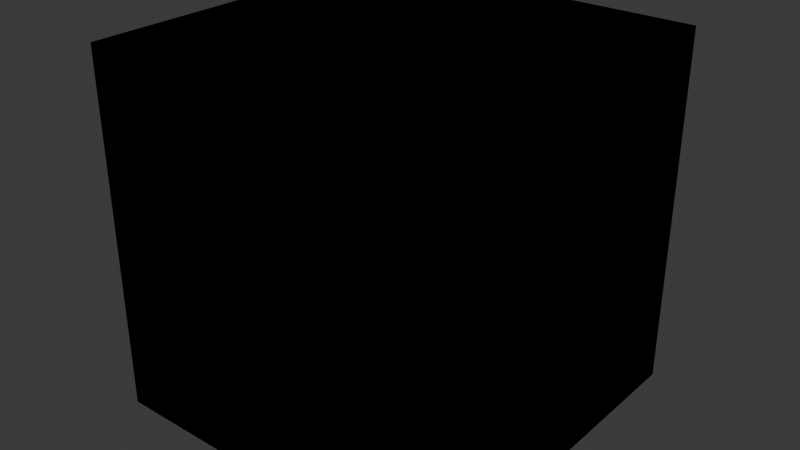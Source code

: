 # Source: Unstable.blend  (saved by Blender 4.3.32; exported with 4.5.12 LTS)
import bpy
from mathutils import Matrix  # noqa: F401  (used for matrix-valued properties, if any)

bpy.ops.wm.read_factory_settings(use_empty=True)
scene = bpy.context.scene
scene.name = 'Scene'

# ---- collections
col_dev_unstable = bpy.data.collections.new('dev.Unstable'); scene.collection.children.link(col_dev_unstable)

# ---- materials (node trees are filled in below, after node groups)
mat_dev_unstable = bpy.data.materials.new('dev.Unstable')
mat_dev_unstable.alpha_threshold = 0.0
mat_dev_unstable.roughness = 0.5
mat_dev_unstable.line_color = (0.0, 0.0, 0.0, 1.0)

# ---- node groups
ng_experimental = bpy.data.node_groups.new('Experimental', 'ShaderNodeTree')
_s = ng_experimental.interface.new_socket(name='Unstable', in_out='OUTPUT', socket_type='NodeSocketShader')
_s.hide_value = True
_s = ng_experimental.interface.new_socket(name='DO NOT USE FOR PRODUCTION', in_out='OUTPUT', socket_type='NodeSocketShader')
_s.hide_value = True
_s = ng_experimental.interface.new_socket(name='Unstable', in_out='INPUT', socket_type='NodeSocketShader')
_s.hide_value = True
_s = ng_experimental.interface.new_socket(name='DO NOT USE FOR PRODUCTION', in_out='INPUT', socket_type='NodeSocketShader')
_s.hide_value = True
_N = ng_experimental.nodes; _L = ng_experimental.links
n0 = _N.new('NodeGroupOutput'); n0.name = 'Group Output'; n0.location = (209, 92)
n1 = _N.new('NodeGroupInput'); n1.name = 'Group Input'; n1.location = (-191, 92)
n2 = _N.new('NodeFrame'); n2.name = 'Frame'; n2.location = (-225, -30)
n2.label = '⚠️ **Experimental**: This package is still in development. '
n2.width = 624
n3 = _N.new('NodeFrame'); n3.name = 'Frame.001'; n3.location = (-162, -108)
n3.label = 'Features may change or be removed without notice.'
n3.width = 512
n4 = _N.new('NodeFrame'); n4.name = 'Frame.002'; n4.location = (-124, 174)
n4.label = 'idv.lvoxx.ls.cherry.dev.Unstable'
n4.width = 371
_L.new(n1.outputs[0], n0.inputs[0])
_L.new(n1.outputs[1], n0.inputs[1])
n0.is_active_output = True
ng_deprecated = bpy.data.node_groups.new('Deprecated', 'ShaderNodeTree')
_s = ng_deprecated.interface.new_socket(name='Deprecated', in_out='OUTPUT', socket_type='NodeSocketShader')
_s.hide_value = True
_s = ng_deprecated.interface.new_socket(name='USE NEW NODE BELOW INSTEAD', in_out='OUTPUT', socket_type='NodeSocketShader')
_s.hide_value = True
_s = ng_deprecated.interface.new_socket(name='Deprecated', in_out='INPUT', socket_type='NodeSocketShader')
_s.hide_value = True
_s = ng_deprecated.interface.new_socket(name='USE NEW NODE BELOW INSTEAD', in_out='INPUT', socket_type='NodeSocketShader')
_s.hide_value = True
_N = ng_deprecated.nodes; _L = ng_deprecated.links
n0 = _N.new('NodeGroupOutput'); n0.name = 'Group Output'; n0.location = (209, 92)
n1 = _N.new('NodeGroupInput'); n1.name = 'Group Input'; n1.location = (-191, 92)
n2 = _N.new('NodeFrame'); n2.name = 'Frame'; n2.location = (-225, -30)
n2.label = '⚠️ **Deprecated**: This package will be removed'
n2.width = 624
n3 = _N.new('NodeFrame'); n3.name = 'Frame.001'; n3.location = (-162, -108)
n3.label = 'Features may change or be removed without notice.'
n3.width = 512
n4 = _N.new('NodeFrame'); n4.name = 'Frame.002'; n4.location = (-124, 174)
n4.label = 'idv.lvoxx.ls.cherry.dev.Unstable'
n4.width = 371
_L.new(n1.outputs[0], n0.inputs[0])
_L.new(n1.outputs[1], n0.inputs[1])
n0.is_active_output = True

# ---- material node trees
mat_dev_unstable.use_nodes = True; mat_dev_unstable.node_tree.nodes.clear()
_N = mat_dev_unstable.node_tree.nodes; _L = mat_dev_unstable.node_tree.links
n0 = _N.new('ShaderNodeOutputMaterial'); n0.name = 'Material Output'; n0.location = (300, 300)
n1 = _N.new('ShaderNodeGroup'); n1.name = 'Group.001'; n1.location = (-72, 299)
n1.width = 250
n1.node_tree = ng_experimental
n2 = _N.new('ShaderNodeGroup'); n2.name = 'Group.002'; n2.location = (-72, 135)
n2.width = 250
n2.node_tree = ng_deprecated
n0.is_active_output = True

# ---- world
world_world = bpy.data.worlds.new('World'); scene.world = world_world
world_world.use_nodes = True; world_world.node_tree.nodes.clear()
_N = world_world.node_tree.nodes; _L = world_world.node_tree.links
n0 = _N.new('ShaderNodeOutputWorld'); n0.name = 'World Output'; n0.location = (300, 300)
n1 = _N.new('ShaderNodeBackground'); n1.name = 'Background'; n1.location = (10, 300)
n1.inputs[0].default_value = (0.05088, 0.05088, 0.05088, 1.0)
_L.new(n1.outputs[0], n0.inputs[0])
n0.is_active_output = True
world_world.color = (0.05088, 0.05088, 0.05088)
world_world.sun_shadow_jitter_overblur = 0.0

# ---- meshes
me_cube = bpy.data.meshes.new('Cube')
me_cube.from_pydata([(1.0, 1.0, 1.0), (1.0, 1.0, -1.0), (1.0, -1.0, 1.0), (1.0, -1.0, -1.0), (-1.0, 1.0, 1.0), (-1.0, 1.0, -1.0), (-1.0, -1.0, 1.0), (-1.0, -1.0, -1.0)], [], [(0, 4, 6, 2), (3, 2, 6, 7), (7, 6, 4, 5), (5, 1, 3, 7), (1, 0, 2, 3), (5, 4, 0, 1)])
_uv = me_cube.uv_layers.new(name='UVMap')
_uv.uv.foreach_set('vector', [0.625, 0.5, 0.875, 0.5, 0.875, 0.75, 0.625, 0.75, 0.375, 0.75, 0.625, 0.75, 0.625, 1.0, 0.375, 1.0, 0.375, 0.0, 0.625, 0.0, 0.625, 0.25, 0.375, 0.25, 0.125, 0.5, 0.375, 0.5, 0.375, 0.75, 0.125, 0.75, 0.375, 0.5, 0.625, 0.5, 0.625, 0.75, 0.375, 0.75, 0.375, 0.25, 0.625, 0.25, 0.625, 0.5, 0.375, 0.5])
me_cube.materials.append(mat_dev_unstable)
me_cube.use_mirror_vertex_groups = False
me_cube.update()

# ---- objects
ob_unstable = bpy.data.objects.new('Unstable', me_cube)

# ---- transforms, parenting, visibility, modifiers, constraints
ob_unstable.location = (0.0, 0.0, 0.0)
ob_unstable.lock_rotations_4d = False
ob_unstable.empty_display_type = 'ARROWS'
ob_unstable.lineart.crease_threshold = 0.0

# ---- collection membership
col_dev_unstable.objects.link(ob_unstable)

# ---- scene / render settings (as saved in the file)
scene.frame_start = 1; scene.frame_end = 250; scene.frame_set(1)
scene.render.engine = 'BLENDER_EEVEE_NEXT'
bpy.context.view_layer.update()

# ---- added for rendering (the .blend has no active camera and no usable light): camera, sun
cam_auto = bpy.data.cameras.new('AutoCamera')
cam_auto.lens = 50.0
cam_auto.sensor_width = 36.0
cam_auto.clip_end = 1000.0
ob_auto_camera = bpy.data.objects.new('AutoCamera', cam_auto)
scene.collection.objects.link(ob_auto_camera)
ob_auto_camera.location = (3.20507, -3.84609, 2.56406)
ob_auto_camera.rotation_euler = (1.09748, -7.21219e-08, 0.694738)
scene.camera = ob_auto_camera
light_auto_sun = bpy.data.lights.new('AutoSun', 'SUN')
light_auto_sun.energy = 3.0
light_auto_sun.angle = 0.0523599
ob_auto_sun = bpy.data.objects.new('AutoSun', light_auto_sun)
scene.collection.objects.link(ob_auto_sun)
ob_auto_sun.rotation_euler = (0.872665, 0.174533, 0.523599)
bpy.context.view_layer.update()
